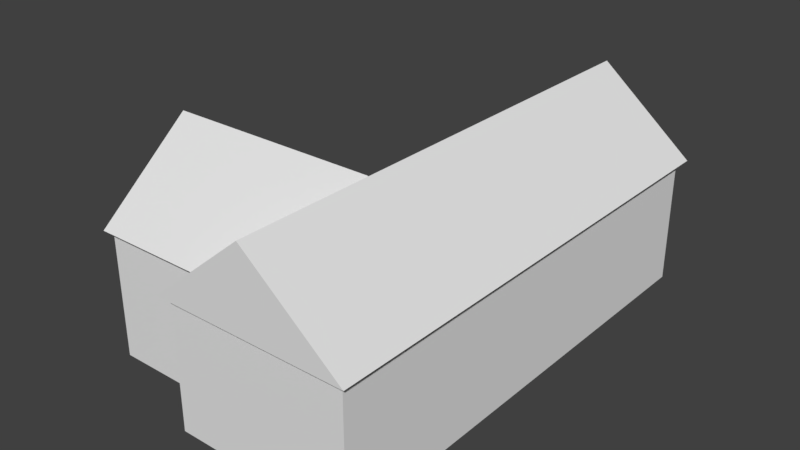 # Source: medium_house.blend  (saved by Blender 2.79.0; exported with 4.5.12 LTS)
import bpy
from mathutils import Matrix  # noqa: F401  (used for matrix-valued properties, if any)

bpy.ops.wm.read_factory_settings(use_empty=True)
scene = bpy.context.scene
scene.name = 'Scene'

# ---- collections
col_collection_1 = bpy.data.collections.new('Collection 1'); scene.collection.children.link(col_collection_1)

# ---- materials (node trees are filled in below, after node groups)
mat_material_001 = bpy.data.materials.new('Material.001')
mat_material_001.alpha_threshold = 0.0
mat_material_001.use_transparent_shadow = False
mat_material_001.roughness = 0.5

# ---- material node trees

# ---- world
world_world = bpy.data.worlds.new('World'); scene.world = world_world
world_world.color = (0.05088, 0.05088, 0.05088)
world_world.use_sun_shadow = False
world_world.sun_shadow_jitter_overblur = 0.0
world_world.cycles.sampling_method = 'MANUAL'

# ---- meshes
me_cube_001 = bpy.data.meshes.new('Cube.001')
me_cube_001.from_pydata([(-2.727, -7.327, -2.035), (-2.727, -7.327, 2.035), (-2.727, 7.327, -2.035), (-2.727, 7.327, 2.035), (2.727, -7.327, -2.035), (2.727, -7.327, 2.035), (2.727, 7.327, -2.035), (2.727, 7.327, 2.035), (-2.961, 7.547, 1.907), (0.0, 7.547, 4.367), (-2.961, -7.547, 1.907), (0.0, -7.547, 4.367), (2.961, 7.547, 1.907), (2.961, -7.547, 1.907), (-0.1263, -6.065, -2.035), (-0.1263, -6.065, 2.035), (-6.528, -6.065, -2.035), (-6.528, -6.065, 2.035), (-0.1263, -0.6115, -2.035), (-0.1263, -0.6115, 2.035), (-6.528, -0.6115, -2.035), (-6.528, -0.6115, 2.035), (-6.624, -6.3, 1.907), (-6.624, -3.338, 4.367), (-0.03003, -6.3, 1.907), (-0.03003, -3.338, 4.367), (-6.624, -0.3773, 1.907), (-0.03003, -0.3773, 1.907)], [], [(0, 1, 3, 2), (2, 3, 7, 6), (6, 7, 5, 4), (4, 5, 1, 0), (2, 6, 4, 0), (7, 3, 1, 5), (8, 10, 11, 9), (10, 13, 11), (13, 12, 9, 11), (12, 8, 9), (10, 8, 12, 13), (14, 15, 17, 16), (16, 17, 21, 20), (20, 21, 19, 18), (18, 19, 15, 14), (16, 20, 18, 14), (21, 17, 15, 19), (22, 24, 25, 23), (24, 27, 25), (27, 26, 23, 25), (26, 22, 23), (24, 22, 26, 27)])
_uv = me_cube_001.uv_layers.new(name='UVMap')
_uv.uv.foreach_set('vector', [0.6487, 0.6857, 0.4771, 0.6857, 0.4771, 0.03125, 0.6487, 0.03125, 0.2833, 0.7021, 0.455, 0.7021, 0.455, 0.9457, 0.2833, 0.9457, 0.4606, 0.6795, 0.289, 0.6795, 0.289, 0.02507, 0.4606, 0.02507, 0.2833, 0.7021, 0.455, 0.7021, 0.455, 0.9457, 0.2833, 0.9457, 0.02607, 0.03445, 0.2561, 0.03445, 0.2561, 0.6889, 0.02607, 0.6889, 0.2561, 0.6889, 0.02607, 0.6889, 0.02607, 0.03445, 0.2561, 0.03445, 0.6738, 0.7066, 0.6738, 0.03253, 0.7987, 0.03253, 0.7987, 0.7066, 0.9256, 0.3821, 0.9256, 0.6466, 0.8219, 0.5143, 0.7987, 0.03253, 0.7987, 0.7066, 0.6738, 0.7066, 0.6738, 0.03253, 0.9256, 0.3821, 0.9256, 0.6466, 0.8219, 0.5143, 0.02607, 0.6889, 0.02607, 0.03445, 0.2561, 0.03445, 0.2561, 0.6889, 0.6718, 0.9132, 0.6718, 0.7416, 0.9577, 0.7416, 0.9577, 0.9132, 0.4753, 0.7006, 0.647, 0.7006, 0.647, 0.9441, 0.4753, 0.9441, 0.6718, 0.9132, 0.6718, 0.7416, 0.9577, 0.7416, 0.9577, 0.9132, 0.4753, 0.7006, 0.647, 0.7006, 0.647, 0.9441, 0.4753, 0.9441, 0.2561, 0.9747, 0.02607, 0.9747, 0.02607, 0.6889, 0.2561, 0.6889, 0.2561, 0.9747, 0.02607, 0.9747, 0.02607, 0.6889, 0.2561, 0.6889, 0.9421, 0.03253, 0.9421, 0.327, 0.8172, 0.327, 0.8172, 0.03253, 0.9256, 0.3821, 0.9256, 0.6466, 0.8219, 0.5143, 0.9421, 0.03253, 0.9421, 0.327, 0.8172, 0.327, 0.8172, 0.03253, 0.9256, 0.3821, 0.9256, 0.6466, 0.8219, 0.5143, 0.2561, 0.6889, 0.2561, 0.9747, 0.02607, 0.9747, 0.02607, 0.6889])
me_cube_001.materials.append(mat_material_001)
me_cube_001.use_remesh_preserve_volume = False
me_cube_001.use_remesh_preserve_attributes = False
me_cube_001.use_mirror_vertex_groups = False
me_cube_001.update()

# ---- objects
ob_cube = bpy.data.objects.new('Cube', me_cube_001)

# ---- transforms, parenting, visibility, modifiers, constraints
ob_cube.location = (0.0, 0.7872, 1.921)
ob_cube.lineart.crease_threshold = 0.0

# ---- collection membership
col_collection_1.objects.link(ob_cube)

# ---- scene / render settings (as saved in the file)
scene.frame_start = 1; scene.frame_end = 250; scene.frame_set(1)
scene.render.engine = 'BLENDER_EEVEE_NEXT'
scene.render.resolution_percentage = 50
scene.render.dither_intensity = 0.0
scene.cycles.use_denoising = False
scene.cycles.samples = 128
scene.cycles.sampling_pattern = 'TABULATED_SOBOL'
scene.cycles.use_adaptive_sampling = False
scene.cycles.use_light_tree = False
scene.cycles.blur_glossy = 0.0
scene.cycles.sample_clamp_indirect = 0.0
scene.view_settings.view_transform = 'Standard'
bpy.context.view_layer.update()

# ---- added for rendering (the .blend has no active camera and no usable light): camera, sun
cam_auto = bpy.data.cameras.new('AutoCamera')
cam_auto.lens = 50.0
cam_auto.sensor_width = 36.0
cam_auto.clip_end = 1000.0
ob_auto_camera = bpy.data.objects.new('AutoCamera', cam_auto)
scene.collection.objects.link(ob_auto_camera)
ob_auto_camera.location = (15.7406, -20.2992, 17.1445)
ob_auto_camera.rotation_euler = (1.09748, -7.21219e-08, 0.694738)
scene.camera = ob_auto_camera
light_auto_sun = bpy.data.lights.new('AutoSun', 'SUN')
light_auto_sun.energy = 3.0
light_auto_sun.angle = 0.0523599
ob_auto_sun = bpy.data.objects.new('AutoSun', light_auto_sun)
scene.collection.objects.link(ob_auto_sun)
ob_auto_sun.rotation_euler = (0.872665, 0.174533, 0.523599)
bpy.context.view_layer.update()
